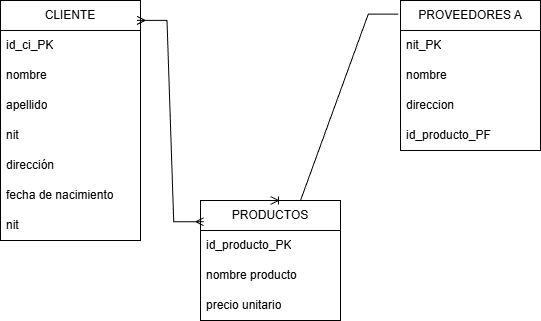

The diagram above was exported from draw.io. Its source (the exported page's mxGraphModel, read from the mxfile embedded in the PNG):
<mxGraphModel dx="1281" dy="596" grid="1" gridSize="10" guides="1" tooltips="1" connect="1" arrows="1" fold="1" page="1" pageScale="1" pageWidth="827" pageHeight="1169" math="0" shadow="0">
  <root>
    <mxCell id="0" />
    <mxCell id="1" parent="0" />
    <mxCell id="5rzc5LrZJNp8EozFXwj6-17" parent="1" style="swimlane;fontStyle=0;childLayout=stackLayout;horizontal=1;startSize=30;horizontalStack=0;resizeParent=1;resizeParentMax=0;resizeLast=0;collapsible=1;marginBottom=0;whiteSpace=wrap;html=1;" value="&lt;font style=&quot;vertical-align: inherit;&quot; dir=&quot;auto&quot;&gt;&lt;font style=&quot;vertical-align: inherit;&quot; dir=&quot;auto&quot;&gt;CLIENTE&lt;/font&gt;&lt;/font&gt;" vertex="1">
      <mxGeometry height="240" width="140" x="80" y="40" as="geometry" />
    </mxCell>
    <mxCell id="5rzc5LrZJNp8EozFXwj6-18" parent="5rzc5LrZJNp8EozFXwj6-17" style="text;strokeColor=none;fillColor=none;align=left;verticalAlign=middle;spacingLeft=4;spacingRight=4;overflow=hidden;points=[[0,0.5],[1,0.5]];portConstraint=eastwest;rotatable=0;whiteSpace=wrap;html=1;" value="&lt;font style=&quot;vertical-align: inherit;&quot; dir=&quot;auto&quot;&gt;&lt;font style=&quot;vertical-align: inherit;&quot; dir=&quot;auto&quot;&gt;&lt;font style=&quot;vertical-align: inherit;&quot; dir=&quot;auto&quot;&gt;&lt;font style=&quot;vertical-align: inherit;&quot; dir=&quot;auto&quot;&gt;&lt;font style=&quot;vertical-align: inherit;&quot; dir=&quot;auto&quot;&gt;&lt;font style=&quot;vertical-align: inherit;&quot; dir=&quot;auto&quot;&gt;&lt;font style=&quot;vertical-align: inherit;&quot; dir=&quot;auto&quot;&gt;&lt;font style=&quot;vertical-align: inherit;&quot; dir=&quot;auto&quot;&gt;id_ci_PK&lt;/font&gt;&lt;/font&gt;&lt;/font&gt;&lt;/font&gt;&lt;/font&gt;&lt;/font&gt;&lt;/font&gt;&lt;/font&gt;" vertex="1">
      <mxGeometry height="30" width="140" y="30" as="geometry" />
    </mxCell>
    <mxCell id="5rzc5LrZJNp8EozFXwj6-19" parent="5rzc5LrZJNp8EozFXwj6-17" style="text;strokeColor=none;fillColor=none;align=left;verticalAlign=middle;spacingLeft=4;spacingRight=4;overflow=hidden;points=[[0,0.5],[1,0.5]];portConstraint=eastwest;rotatable=0;whiteSpace=wrap;html=1;" value="&lt;font style=&quot;vertical-align: inherit;&quot; dir=&quot;auto&quot;&gt;&lt;font style=&quot;vertical-align: inherit;&quot; dir=&quot;auto&quot;&gt;&lt;font style=&quot;vertical-align: inherit;&quot; dir=&quot;auto&quot;&gt;&lt;font style=&quot;vertical-align: inherit;&quot; dir=&quot;auto&quot;&gt;nombre&lt;/font&gt;&lt;/font&gt;&lt;/font&gt;&lt;/font&gt;" vertex="1">
      <mxGeometry height="30" width="140" y="60" as="geometry" />
    </mxCell>
    <mxCell id="5rzc5LrZJNp8EozFXwj6-20" parent="5rzc5LrZJNp8EozFXwj6-17" style="text;strokeColor=none;fillColor=none;align=left;verticalAlign=middle;spacingLeft=4;spacingRight=4;overflow=hidden;points=[[0,0.5],[1,0.5]];portConstraint=eastwest;rotatable=0;whiteSpace=wrap;html=1;" value="&lt;font style=&quot;vertical-align: inherit;&quot; dir=&quot;auto&quot;&gt;&lt;font style=&quot;vertical-align: inherit;&quot; dir=&quot;auto&quot;&gt;apellido&lt;/font&gt;&lt;/font&gt;" vertex="1">
      <mxGeometry height="30" width="140" y="90" as="geometry" />
    </mxCell>
    <mxCell id="5rzc5LrZJNp8EozFXwj6-30" parent="5rzc5LrZJNp8EozFXwj6-17" style="text;strokeColor=none;fillColor=none;align=left;verticalAlign=middle;spacingLeft=4;spacingRight=4;overflow=hidden;points=[[0,0.5],[1,0.5]];portConstraint=eastwest;rotatable=0;whiteSpace=wrap;html=1;" value="&lt;font style=&quot;vertical-align: inherit;&quot; dir=&quot;auto&quot;&gt;&lt;font style=&quot;vertical-align: inherit;&quot; dir=&quot;auto&quot;&gt;&lt;font style=&quot;vertical-align: inherit;&quot; dir=&quot;auto&quot;&gt;&lt;font style=&quot;vertical-align: inherit;&quot; dir=&quot;auto&quot;&gt;nit&lt;/font&gt;&lt;/font&gt;&lt;/font&gt;&lt;/font&gt;" vertex="1">
      <mxGeometry height="30" width="140" y="120" as="geometry" />
    </mxCell>
    <mxCell id="5rzc5LrZJNp8EozFXwj6-31" parent="5rzc5LrZJNp8EozFXwj6-17" style="text;strokeColor=none;fillColor=none;align=left;verticalAlign=middle;spacingLeft=4;spacingRight=4;overflow=hidden;points=[[0,0.5],[1,0.5]];portConstraint=eastwest;rotatable=0;whiteSpace=wrap;html=1;" value="&lt;font style=&quot;vertical-align: inherit;&quot; dir=&quot;auto&quot;&gt;&lt;font style=&quot;vertical-align: inherit;&quot; dir=&quot;auto&quot;&gt;&lt;font style=&quot;vertical-align: inherit;&quot; dir=&quot;auto&quot;&gt;&lt;font style=&quot;vertical-align: inherit;&quot; dir=&quot;auto&quot;&gt;&lt;font style=&quot;vertical-align: inherit;&quot; dir=&quot;auto&quot;&gt;&lt;font style=&quot;vertical-align: inherit;&quot; dir=&quot;auto&quot;&gt;dirección&lt;/font&gt;&lt;/font&gt;&lt;/font&gt;&lt;/font&gt;&lt;/font&gt;&lt;/font&gt;" vertex="1">
      <mxGeometry height="30" width="140" y="150" as="geometry" />
    </mxCell>
    <mxCell id="5rzc5LrZJNp8EozFXwj6-32" parent="5rzc5LrZJNp8EozFXwj6-17" style="text;strokeColor=none;fillColor=none;align=left;verticalAlign=middle;spacingLeft=4;spacingRight=4;overflow=hidden;points=[[0,0.5],[1,0.5]];portConstraint=eastwest;rotatable=0;whiteSpace=wrap;html=1;" value="&lt;font style=&quot;vertical-align: inherit;&quot; dir=&quot;auto&quot;&gt;&lt;font style=&quot;vertical-align: inherit;&quot; dir=&quot;auto&quot;&gt;&lt;font style=&quot;vertical-align: inherit;&quot; dir=&quot;auto&quot;&gt;&lt;font style=&quot;vertical-align: inherit;&quot; dir=&quot;auto&quot;&gt;&lt;font style=&quot;vertical-align: inherit;&quot; dir=&quot;auto&quot;&gt;&lt;font style=&quot;vertical-align: inherit;&quot; dir=&quot;auto&quot;&gt;fecha de nacimiento&lt;/font&gt;&lt;/font&gt;&lt;/font&gt;&lt;/font&gt;&lt;/font&gt;&lt;/font&gt;" vertex="1">
      <mxGeometry height="30" width="140" y="180" as="geometry" />
    </mxCell>
    <mxCell id="5rzc5LrZJNp8EozFXwj6-33" parent="5rzc5LrZJNp8EozFXwj6-17" style="text;strokeColor=none;fillColor=none;align=left;verticalAlign=middle;spacingLeft=4;spacingRight=4;overflow=hidden;points=[[0,0.5],[1,0.5]];portConstraint=eastwest;rotatable=0;whiteSpace=wrap;html=1;" value="&lt;font style=&quot;vertical-align: inherit;&quot; dir=&quot;auto&quot;&gt;&lt;font style=&quot;vertical-align: inherit;&quot; dir=&quot;auto&quot;&gt;&lt;font style=&quot;vertical-align: inherit;&quot; dir=&quot;auto&quot;&gt;&lt;font style=&quot;vertical-align: inherit;&quot; dir=&quot;auto&quot;&gt;nit&lt;/font&gt;&lt;/font&gt;&lt;/font&gt;&lt;/font&gt;" vertex="1">
      <mxGeometry height="30" width="140" y="210" as="geometry" />
    </mxCell>
    <mxCell id="5rzc5LrZJNp8EozFXwj6-21" parent="1" style="swimlane;fontStyle=0;childLayout=stackLayout;horizontal=1;startSize=30;horizontalStack=0;resizeParent=1;resizeParentMax=0;resizeLast=0;collapsible=1;marginBottom=0;whiteSpace=wrap;html=1;" value="&lt;font style=&quot;vertical-align: inherit;&quot; dir=&quot;auto&quot;&gt;&lt;font style=&quot;vertical-align: inherit;&quot; dir=&quot;auto&quot;&gt;PRODUCTOS&lt;/font&gt;&lt;/font&gt;" vertex="1">
      <mxGeometry height="120" width="140" x="280" y="240" as="geometry" />
    </mxCell>
    <mxCell id="5rzc5LrZJNp8EozFXwj6-22" parent="5rzc5LrZJNp8EozFXwj6-21" style="text;strokeColor=none;fillColor=none;align=left;verticalAlign=middle;spacingLeft=4;spacingRight=4;overflow=hidden;points=[[0,0.5],[1,0.5]];portConstraint=eastwest;rotatable=0;whiteSpace=wrap;html=1;" value="&lt;font style=&quot;vertical-align: inherit;&quot; dir=&quot;auto&quot;&gt;&lt;font style=&quot;vertical-align: inherit;&quot; dir=&quot;auto&quot;&gt;&lt;font style=&quot;vertical-align: inherit;&quot; dir=&quot;auto&quot;&gt;&lt;font style=&quot;vertical-align: inherit;&quot; dir=&quot;auto&quot;&gt;&lt;font style=&quot;vertical-align: inherit;&quot; dir=&quot;auto&quot;&gt;&lt;font style=&quot;vertical-align: inherit;&quot; dir=&quot;auto&quot;&gt;id_producto_PK&lt;/font&gt;&lt;/font&gt;&lt;/font&gt;&lt;/font&gt;&lt;/font&gt;&lt;/font&gt;" vertex="1">
      <mxGeometry height="30" width="140" y="30" as="geometry" />
    </mxCell>
    <mxCell id="5rzc5LrZJNp8EozFXwj6-23" parent="5rzc5LrZJNp8EozFXwj6-21" style="text;strokeColor=none;fillColor=none;align=left;verticalAlign=middle;spacingLeft=4;spacingRight=4;overflow=hidden;points=[[0,0.5],[1,0.5]];portConstraint=eastwest;rotatable=0;whiteSpace=wrap;html=1;" value="&lt;font style=&quot;vertical-align: inherit;&quot; dir=&quot;auto&quot;&gt;&lt;font style=&quot;vertical-align: inherit;&quot; dir=&quot;auto&quot;&gt;nombre producto&lt;/font&gt;&lt;/font&gt;" vertex="1">
      <mxGeometry height="30" width="140" y="60" as="geometry" />
    </mxCell>
    <mxCell id="5rzc5LrZJNp8EozFXwj6-24" parent="5rzc5LrZJNp8EozFXwj6-21" style="text;strokeColor=none;fillColor=none;align=left;verticalAlign=middle;spacingLeft=4;spacingRight=4;overflow=hidden;points=[[0,0.5],[1,0.5]];portConstraint=eastwest;rotatable=0;whiteSpace=wrap;html=1;" value="&lt;font style=&quot;vertical-align: inherit;&quot; dir=&quot;auto&quot;&gt;&lt;font style=&quot;vertical-align: inherit;&quot; dir=&quot;auto&quot;&gt;precio unitario&lt;/font&gt;&lt;/font&gt;" vertex="1">
      <mxGeometry height="30" width="140" y="90" as="geometry" />
    </mxCell>
    <mxCell id="5rzc5LrZJNp8EozFXwj6-25" parent="1" style="swimlane;fontStyle=0;childLayout=stackLayout;horizontal=1;startSize=30;horizontalStack=0;resizeParent=1;resizeParentMax=0;resizeLast=0;collapsible=1;marginBottom=0;whiteSpace=wrap;html=1;" value="&lt;font style=&quot;vertical-align: inherit;&quot; dir=&quot;auto&quot;&gt;&lt;font style=&quot;vertical-align: inherit;&quot; dir=&quot;auto&quot;&gt;&lt;font style=&quot;vertical-align: inherit;&quot; dir=&quot;auto&quot;&gt;&lt;font style=&quot;vertical-align: inherit;&quot; dir=&quot;auto&quot;&gt;PROVEEDORES A&lt;/font&gt;&lt;/font&gt;&lt;/font&gt;&lt;/font&gt;" vertex="1">
      <mxGeometry height="150" width="140" x="480" y="40" as="geometry" />
    </mxCell>
    <mxCell id="5rzc5LrZJNp8EozFXwj6-26" parent="5rzc5LrZJNp8EozFXwj6-25" style="text;strokeColor=none;fillColor=none;align=left;verticalAlign=middle;spacingLeft=4;spacingRight=4;overflow=hidden;points=[[0,0.5],[1,0.5]];portConstraint=eastwest;rotatable=0;whiteSpace=wrap;html=1;" value="&lt;font style=&quot;vertical-align: inherit;&quot; dir=&quot;auto&quot;&gt;&lt;font style=&quot;vertical-align: inherit;&quot; dir=&quot;auto&quot;&gt;nit_PK&lt;/font&gt;&lt;/font&gt;" vertex="1">
      <mxGeometry height="30" width="140" y="30" as="geometry" />
    </mxCell>
    <mxCell id="5rzc5LrZJNp8EozFXwj6-27" parent="5rzc5LrZJNp8EozFXwj6-25" style="text;strokeColor=none;fillColor=none;align=left;verticalAlign=middle;spacingLeft=4;spacingRight=4;overflow=hidden;points=[[0,0.5],[1,0.5]];portConstraint=eastwest;rotatable=0;whiteSpace=wrap;html=1;" value="&lt;font style=&quot;vertical-align: inherit;&quot; dir=&quot;auto&quot;&gt;&lt;font style=&quot;vertical-align: inherit;&quot; dir=&quot;auto&quot;&gt;nombre&lt;/font&gt;&lt;/font&gt;" vertex="1">
      <mxGeometry height="30" width="140" y="60" as="geometry" />
    </mxCell>
    <mxCell id="5rzc5LrZJNp8EozFXwj6-28" parent="5rzc5LrZJNp8EozFXwj6-25" style="text;strokeColor=none;fillColor=none;align=left;verticalAlign=middle;spacingLeft=4;spacingRight=4;overflow=hidden;points=[[0,0.5],[1,0.5]];portConstraint=eastwest;rotatable=0;whiteSpace=wrap;html=1;" value="&lt;font style=&quot;vertical-align: inherit;&quot; dir=&quot;auto&quot;&gt;&lt;font style=&quot;vertical-align: inherit;&quot; dir=&quot;auto&quot;&gt;direccion&lt;/font&gt;&lt;/font&gt;" vertex="1">
      <mxGeometry height="30" width="140" y="90" as="geometry" />
    </mxCell>
    <mxCell id="5rzc5LrZJNp8EozFXwj6-46" parent="5rzc5LrZJNp8EozFXwj6-25" style="text;strokeColor=none;fillColor=none;align=left;verticalAlign=middle;spacingLeft=4;spacingRight=4;overflow=hidden;points=[[0,0.5],[1,0.5]];portConstraint=eastwest;rotatable=0;whiteSpace=wrap;html=1;" value="&lt;font style=&quot;vertical-align: inherit;&quot; dir=&quot;auto&quot;&gt;&lt;font style=&quot;vertical-align: inherit;&quot; dir=&quot;auto&quot;&gt;&lt;font style=&quot;vertical-align: inherit;&quot; dir=&quot;auto&quot;&gt;&lt;font style=&quot;vertical-align: inherit;&quot; dir=&quot;auto&quot;&gt;&lt;font style=&quot;vertical-align: inherit;&quot; dir=&quot;auto&quot;&gt;&lt;font style=&quot;vertical-align: inherit;&quot; dir=&quot;auto&quot;&gt;&lt;font style=&quot;vertical-align: inherit;&quot; dir=&quot;auto&quot;&gt;&lt;font style=&quot;vertical-align: inherit;&quot; dir=&quot;auto&quot;&gt;&lt;font style=&quot;vertical-align: inherit;&quot; dir=&quot;auto&quot;&gt;&lt;font style=&quot;vertical-align: inherit;&quot; dir=&quot;auto&quot;&gt;id_producto_PF&lt;/font&gt;&lt;/font&gt;&lt;/font&gt;&lt;/font&gt;&lt;/font&gt;&lt;/font&gt;&lt;/font&gt;&lt;/font&gt;&lt;/font&gt;&lt;/font&gt;" vertex="1">
      <mxGeometry height="30" width="140" y="120" as="geometry" />
    </mxCell>
    <mxCell id="5rzc5LrZJNp8EozFXwj6-44" edge="1" parent="1" source="5rzc5LrZJNp8EozFXwj6-17" style="edgeStyle=entityRelationEdgeStyle;fontSize=12;html=1;endArrow=ERmany;startArrow=ERmany;rounded=0;exitX=0.975;exitY=0.083;exitDx=0;exitDy=0;exitPerimeter=0;entryX=0.023;entryY=0.177;entryDx=0;entryDy=0;entryPerimeter=0;" target="5rzc5LrZJNp8EozFXwj6-21" value="">
      <mxGeometry height="100" relative="1" width="100" as="geometry">
        <mxPoint x="290" y="160" as="sourcePoint" />
        <mxPoint x="390" y="60" as="targetPoint" />
      </mxGeometry>
    </mxCell>
    <mxCell id="5rzc5LrZJNp8EozFXwj6-45" edge="1" parent="1" source="5rzc5LrZJNp8EozFXwj6-25" style="edgeStyle=entityRelationEdgeStyle;fontSize=12;html=1;endArrow=ERoneToMany;rounded=0;entryX=0.5;entryY=0;entryDx=0;entryDy=0;exitX=-0.016;exitY=0.091;exitDx=0;exitDy=0;exitPerimeter=0;" target="5rzc5LrZJNp8EozFXwj6-21" value="">
      <mxGeometry height="100" relative="1" width="100" as="geometry">
        <mxPoint x="360" y="100" as="sourcePoint" />
        <mxPoint x="460" y="80" as="targetPoint" />
      </mxGeometry>
    </mxCell>
  </root>
</mxGraphModel>